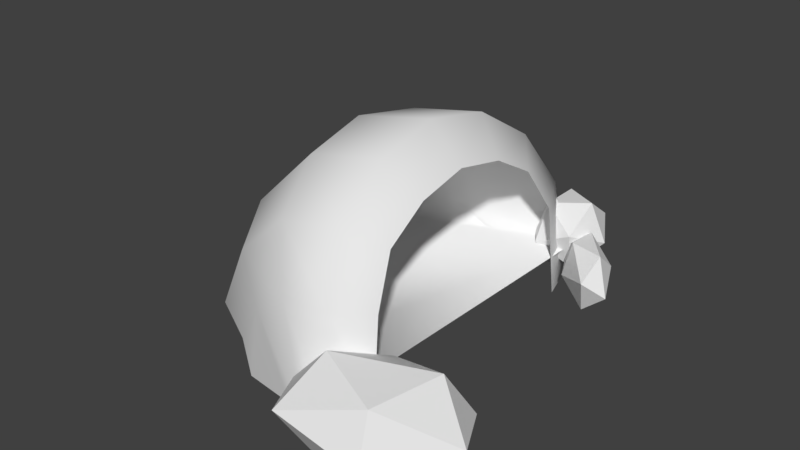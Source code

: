 # Source: Hole.blend  (saved by Blender 2.79.0; exported with 4.5.12 LTS)
import bpy
from mathutils import Matrix  # noqa: F401  (used for matrix-valued properties, if any)

bpy.ops.wm.read_factory_settings(use_empty=True)
scene = bpy.context.scene
scene.name = 'Scene'

# ---- collections
col_collection_1 = bpy.data.collections.new('Collection 1'); scene.collection.children.link(col_collection_1)

# ---- world
world_world = bpy.data.worlds.new('World'); scene.world = world_world
world_world.color = (0.05088, 0.05088, 0.05088)
world_world.use_sun_shadow = False
world_world.sun_shadow_jitter_overblur = 0.0
world_world.cycles.sampling_method = 'MANUAL'

# ---- meshes
me_cylinder_001 = bpy.data.meshes.new('Cylinder.001')
me_cylinder_001.from_pydata([(-0.2156, -0.9669, 0.1991), (0.1113, -1.049, 0.01392), (0.1113, 1.066, 0.01392), (0.6897, 1.282, 0.01171), (0.6218, -1.228, -0.01232), (0.4712, -1.116, 0.3917), (0.4338, -0.91, 0.8319), (0.3644, -0.4866, 1.106), (0.34, 0.01286, 1.202), (0.3644, 0.5123, 1.106), (0.4338, 0.9358, 0.8319), (0.5175, 1.194, 0.4279), (-0.4434, -0.7659, 0.4736), (-0.5935, -0.4141, 0.6544), (-0.6463, 0.0008199, 0.7179), (-0.5935, 0.4158, 0.6544), (-0.4434, 0.7676, 0.4736), (-0.2156, 0.9832, 0.1991), (-0.5794, -0.7412, 0.01569), (0.005627, -1.049, 0.01236), (0.005627, 1.066, 0.01236), (-0.8456, -0.5906, 0.01288), (-1.021, -0.3271, 0.01285), (-1.083, -0.01621, 0.01256), (-1.021, 0.2947, 0.01285), (-0.8456, 0.5582, 0.01288), (-0.5794, 0.7197, 0.01569)], [], [(10, 9, 15, 16), (7, 6, 12, 13), (11, 10, 16, 17), (8, 7, 13, 14), (9, 8, 14, 15), (5, 4, 1, 0), (6, 5, 0, 12), (3, 11, 17, 2), (2, 17, 26, 20), (13, 12, 21, 22), (16, 15, 24, 25), (0, 1, 19, 18), (17, 16, 25, 26), (14, 13, 22, 23), (12, 0, 18, 21), (15, 14, 23, 24), (1, 4, 3, 2, 20, 26, 25, 24, 23, 22, 21, 18, 19)])
me_cylinder_001.polygons.foreach_set('use_smooth', [True] * 17)
_uv = me_cylinder_001.uv_layers.new(name='UVMap')
_uv.uv.foreach_set('vector', [0.8433, 0.6853, 0.8089, 0.8899, 0.3008, 0.5408, 0.3753, 0.4059, 0.8089, 0.8899, 0.8433, 0.6853, 0.3753, 0.4059, 0.3008, 0.5408, 0.8955, 0.3749, 0.8433, 0.6853, 0.3753, 0.4059, 0.4882, 0.2012, 0.7968, 0.9617, 0.8089, 0.8899, 0.3008, 0.5408, 0.2747, 0.5882, 0.8089, 0.8899, 0.7968, 0.9617, 0.2747, 0.5882, 0.3008, 0.5408, 0.8955, 0.3749, 0.9371, 0.0614, 0.6503, 0.06304, 0.4882, 0.2012, 0.8433, 0.6853, 0.8955, 0.3749, 0.4882, 0.2012, 0.3753, 0.4059, 0.9371, 0.0614, 0.8955, 0.3749, 0.4882, 0.2012, 0.6503, 0.06304, 0.6503, 0.06304, 0.4882, 0.2012, 0.3078, 0.06437, 0.5979, 0.06188, 0.3008, 0.5408, 0.3753, 0.4059, 0.1758, 0.06227, 0.08886, 0.06225, 0.3753, 0.4059, 0.3008, 0.5408, 0.08886, 0.06225, 0.1758, 0.06227, 0.4882, 0.2012, 0.6503, 0.06304, 0.5979, 0.06188, 0.3078, 0.06437, 0.4882, 0.2012, 0.3753, 0.4059, 0.1758, 0.06227, 0.3078, 0.06437, 0.2747, 0.5882, 0.3008, 0.5408, 0.08886, 0.06225, 0.05832, 0.06203, 0.3753, 0.4059, 0.4882, 0.2012, 0.3078, 0.06437, 0.1758, 0.06227, 0.3008, 0.5408, 0.2747, 0.5882, 0.05832, 0.06203, 0.08886, 0.06225, 0.6503, 0.06304, 0.9371, 0.0614, 0.9371, 0.0614, 0.6503, 0.06304, 0.5979, 0.06188, 0.3078, 0.06437, 0.1758, 0.06227, 0.08886, 0.06225, 0.05832, 0.06203, 0.08886, 0.06225, 0.1758, 0.06227, 0.3078, 0.06437, 0.5979, 0.06188])
me_cylinder_001.use_remesh_preserve_volume = False
me_cylinder_001.use_remesh_preserve_attributes = False
me_cylinder_001.use_mirror_vertex_groups = False
me_cylinder_001.update()
me_icosphere = bpy.data.meshes.new('Icosphere')
me_icosphere.from_pydata([(0.4467, 1.333, -0.1625), (0.7209, 1.174, -0.142), (0.4679, 1.076, 0.02287), (0.3116, 1.333, 0.1248), (0.4679, 1.59, 0.02287), (0.7209, 1.491, -0.142), (0.7552, 1.076, 0.158), (0.5023, 1.174, 0.3229), (0.5023, 1.491, 0.3229), (0.7552, 1.59, 0.158), (0.9116, 1.333, 0.05606), (0.7765, 1.333, 0.3434), (0.768, 1.165, -0.2667), (1.015, 0.8753, -0.2656), (0.7823, 0.961, -0.1004), (0.6553, 1.244, 0.0003253), (0.8091, 1.332, -0.1027), (1.031, 1.105, -0.267), (1.054, 0.7754, 0.002228), (0.8322, 1.003, 0.1666), (0.8487, 1.233, 0.1651), (1.081, 1.147, -6.102e-05), (1.208, 0.8643, -0.1007), (1.095, 0.9433, 0.1663), (0.7601, -1.021, -0.2323), (0.6352, -1.545, -0.2487), (0.3056, -1.338, 0.01632), (0.7227, -0.8806, 0.1138), (1.31, -0.8053, -0.09093), (1.256, -1.216, -0.315), (0.5206, -1.729, 0.0873), (0.5747, -1.318, 0.3113), (1.196, -0.9892, 0.2451), (1.525, -1.197, -0.01995), (1.108, -1.654, -0.1175), (1.071, -1.514, 0.2287)], [], [(0, 1, 2), (1, 0, 5), (0, 2, 3), (0, 3, 4), (0, 4, 5), (1, 5, 10), (2, 1, 6), (3, 2, 7), (4, 3, 8), (5, 4, 9), (1, 10, 6), (2, 6, 7), (3, 7, 8), (4, 8, 9), (5, 9, 10), (6, 10, 11), (7, 6, 11), (8, 7, 11), (9, 8, 11), (10, 9, 11), (12, 13, 14), (13, 12, 17), (12, 14, 15), (12, 15, 16), (12, 16, 17), (13, 17, 22), (14, 13, 18), (15, 14, 19), (16, 15, 20), (17, 16, 21), (13, 22, 18), (14, 18, 19), (15, 19, 20), (16, 20, 21), (17, 21, 22), (18, 22, 23), (19, 18, 23), (20, 19, 23), (21, 20, 23), (22, 21, 23), (24, 25, 26), (25, 24, 29), (24, 26, 27), (24, 27, 28), (24, 28, 29), (25, 29, 34), (26, 25, 30), (27, 26, 31), (28, 27, 32), (29, 28, 33), (25, 34, 30), (26, 30, 31), (27, 31, 32), (28, 32, 33), (29, 33, 34), (30, 34, 35), (31, 30, 35), (32, 31, 35), (33, 32, 35), (34, 33, 35)])
me_icosphere.use_remesh_preserve_volume = False
me_icosphere.use_remesh_preserve_attributes = False
me_icosphere.use_mirror_vertex_groups = False
me_icosphere.update()
me_cylinder = bpy.data.meshes.new('Cylinder')
me_cylinder.from_pydata([(-0.2377, 1.202, -0.293), (0.1723, 1.28, -0.2869), (0.7007, 0.9777, -0.2878), (0.7007, -1.05, -0.2878), (0.6788, -0.9706, 0.4304), (0.615, -0.7779, 0.7762), (0.5951, -0.4407, 0.9677), (0.5844, -0.04298, 1.046), (0.5951, 0.3548, 0.9677), (0.615, 0.692, 0.7762), (0.6788, 0.8986, 0.4304), (0.5108, 1.231, 0.4799), (0.4014, 0.9605, 0.913), (-0.2377, -1.202, -0.293), (0.1723, -1.262, -0.2869), (-0.6204, -0.9239, -0.293), (-0.1846, -1.163, 0.2252), (-1.036, -0.7071, -0.2625), (-0.5596, -0.9226, 0.4278), (-1.253, -0.3827, -0.2625), (-0.8101, -0.4993, 0.5591), (-1.329, 1.029e-08, -0.2625), (-0.8981, 5.854e-08, 0.6052), (-1.253, 0.3827, -0.2625), (-0.8101, 0.4993, 0.5591), (-1.036, 0.7071, -0.2625), (-0.5596, 0.9226, 0.4278), (-0.6204, 0.9239, -0.293), (-0.1846, 1.181, 0.2252), (0.3978, 1.362, -0.2864), (0.3291, 0.5198, 1.199), (0.3038, 3.274e-08, 1.299), (0.3291, -0.5198, 1.199), (0.4014, -0.9605, 0.913), (0.5108, -1.212, 0.4799), (0.5982, -1.316, -0.2879), (0.5982, 1.334, -0.2879), (0.3978, -1.344, -0.2864), (0.1397, -1.238, 0.4393), (-0.1049, -0.9805, 0.8229), (-0.2683, -0.5306, 1.075), (-0.3257, 4.834e-08, 1.164), (-0.2683, 0.5306, 1.075), (-0.1049, 0.9805, 0.8229), (0.1397, 1.257, 0.4393)], [], [(12, 30, 8, 9), (11, 12, 9, 10), (32, 33, 5, 6), (36, 11, 10, 2), (29, 44, 11, 36), (40, 39, 33, 32), (44, 43, 12, 11), (13, 14, 16, 15), (15, 16, 18, 17), (17, 18, 20, 19), (19, 20, 22, 21), (21, 22, 24, 23), (23, 24, 26, 25), (28, 26, 43, 44), (25, 26, 28, 27), (27, 28, 1, 0), (41, 40, 32, 31), (30, 31, 7, 8), (39, 38, 34, 33), (31, 32, 6, 7), (24, 22, 41, 42), (38, 37, 35, 34), (20, 18, 39, 40), (1, 28, 44, 29), (34, 35, 3, 4), (16, 14, 37, 38), (26, 24, 42, 43), (33, 34, 4, 5), (42, 41, 31, 30), (22, 20, 40, 41), (43, 42, 30, 12), (18, 16, 38, 39)])
me_cylinder.polygons.foreach_set('use_smooth', [True] * 32)
me_cylinder.use_remesh_preserve_volume = False
me_cylinder.use_remesh_preserve_attributes = False
me_cylinder.use_mirror_vertex_groups = False
me_cylinder.update()

# ---- objects
ob_cylinder_001 = bpy.data.objects.new('Cylinder.001', me_cylinder_001)
ob_icosphere = bpy.data.objects.new('Icosphere', me_icosphere)
ob_cylinder = bpy.data.objects.new('Cylinder', me_cylinder)

# ---- transforms, parenting, visibility, modifiers, constraints
ob_cylinder_001.location = (0.0, 0.0, 0.0)
ob_cylinder_001.lineart.crease_threshold = 0.0
ob_icosphere.location = (0.0, 0.0, 0.0)
ob_icosphere.lineart.crease_threshold = 0.0
ob_cylinder.location = (0.0, 0.0, 0.0)
ob_cylinder.lineart.crease_threshold = 0.0

# ---- collection membership
col_collection_1.objects.link(ob_cylinder_001)
col_collection_1.objects.link(ob_icosphere)
col_collection_1.objects.link(ob_cylinder)

# ---- scene / render settings (as saved in the file)
scene.frame_start = 1; scene.frame_end = 250; scene.frame_set(1)
scene.render.engine = 'BLENDER_EEVEE_NEXT'
scene.render.resolution_percentage = 50
scene.render.dither_intensity = 0.0
scene.cycles.use_denoising = False
scene.cycles.samples = 128
scene.cycles.sampling_pattern = 'TABULATED_SOBOL'
scene.cycles.use_adaptive_sampling = False
scene.cycles.use_light_tree = False
scene.cycles.blur_glossy = 0.0
scene.cycles.sample_clamp_indirect = 0.0
scene.view_settings.view_transform = 'Standard'
bpy.context.view_layer.update()

# ---- added for rendering (the .blend has no active camera and no usable light): camera, sun
cam_auto = bpy.data.cameras.new('AutoCamera')
cam_auto.lens = 50.0
cam_auto.sensor_width = 36.0
cam_auto.clip_end = 1000.0
ob_auto_camera = bpy.data.objects.new('AutoCamera', cam_auto)
scene.collection.objects.link(ob_auto_camera)
ob_auto_camera.location = (4.41462, -5.24971, 3.94513)
ob_auto_camera.rotation_euler = (1.09748, -7.21219e-08, 0.694738)
scene.camera = ob_auto_camera
light_auto_sun = bpy.data.lights.new('AutoSun', 'SUN')
light_auto_sun.energy = 3.0
light_auto_sun.angle = 0.0523599
ob_auto_sun = bpy.data.objects.new('AutoSun', light_auto_sun)
scene.collection.objects.link(ob_auto_sun)
ob_auto_sun.rotation_euler = (0.872665, 0.174533, 0.523599)
bpy.context.view_layer.update()
